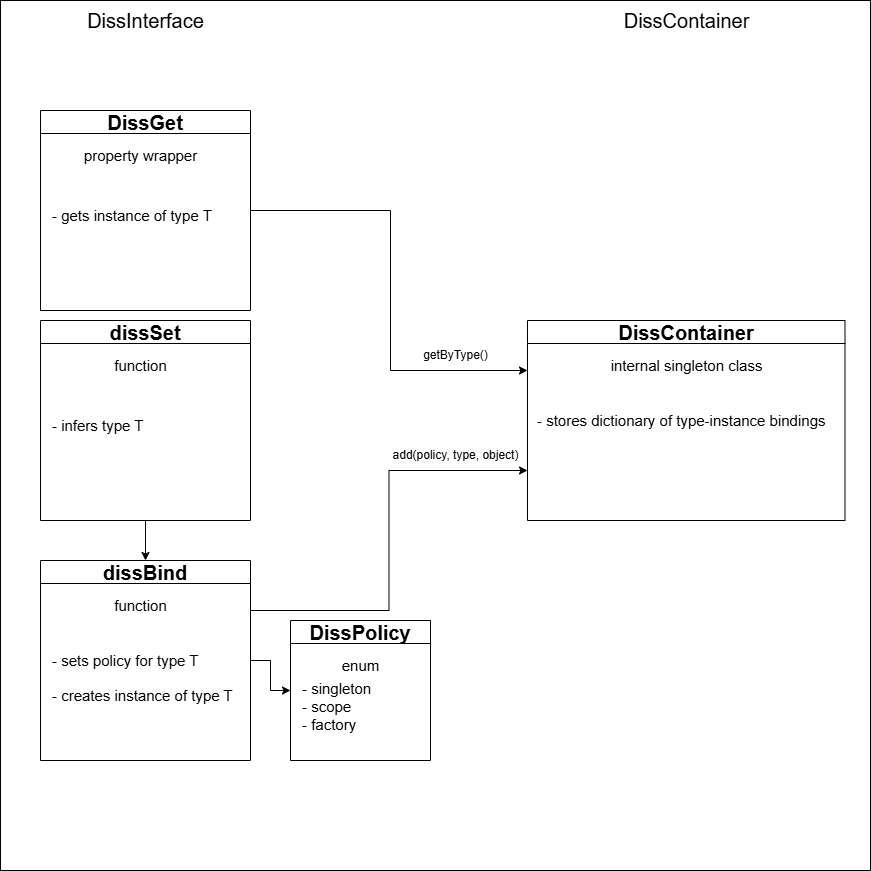

The diagram above was exported from draw.io. Its source (the exported page's mxGraphModel, read from the mxfile embedded in the PNG):
<mxGraphModel dx="1418" dy="786" grid="1" gridSize="10" guides="1" tooltips="1" connect="1" arrows="1" fold="1" page="1" pageScale="1" pageWidth="827" pageHeight="1169" math="0" shadow="0">
  <root>
    <mxCell id="0" />
    <mxCell id="1" parent="0" />
    <mxCell id="FiS7PN7u7j1Y0wfrEm6h-1" value="" style="whiteSpace=wrap;html=1;aspect=fixed;" parent="1" vertex="1">
      <mxGeometry x="40" y="40" width="870" height="870" as="geometry" />
    </mxCell>
    <mxCell id="FiS7PN7u7j1Y0wfrEm6h-2" style="edgeStyle=orthogonalEdgeStyle;rounded=0;orthogonalLoop=1;jettySize=auto;html=1;exitX=1;exitY=0.5;exitDx=0;exitDy=0;entryX=0;entryY=0.25;entryDx=0;entryDy=0;" parent="1" source="FiS7PN7u7j1Y0wfrEm6h-3" target="FiS7PN7u7j1Y0wfrEm6h-6" edge="1">
      <mxGeometry relative="1" as="geometry">
        <Array as="points">
          <mxPoint x="430" y="250" />
          <mxPoint x="430" y="410" />
        </Array>
      </mxGeometry>
    </mxCell>
    <mxCell id="FiS7PN7u7j1Y0wfrEm6h-3" value="&lt;font style=&quot;font-size: 20px;&quot;&gt;DissGet&lt;/font&gt;" style="swimlane;whiteSpace=wrap;html=1;" parent="1" vertex="1">
      <mxGeometry x="80" y="150" width="210" height="200" as="geometry" />
    </mxCell>
    <mxCell id="FiS7PN7u7j1Y0wfrEm6h-4" value="&lt;div style=&quot;&quot;&gt;&lt;span style=&quot;font-size: 15px; background-color: transparent; color: light-dark(rgb(0, 0, 0), rgb(255, 255, 255));&quot;&gt;property wrapper&lt;/span&gt;&lt;/div&gt;" style="text;html=1;align=center;verticalAlign=middle;resizable=0;points=[];autosize=1;strokeColor=none;fillColor=none;" parent="FiS7PN7u7j1Y0wfrEm6h-3" vertex="1">
      <mxGeometry x="30" y="30" width="140" height="30" as="geometry" />
    </mxCell>
    <mxCell id="FiS7PN7u7j1Y0wfrEm6h-5" value="&lt;div style=&quot;text-align: center;&quot;&gt;&lt;span style=&quot;font-size: 15px;&quot;&gt;- gets instance of type T&lt;/span&gt;&lt;/div&gt;" style="text;html=1;align=left;verticalAlign=middle;resizable=0;points=[];autosize=1;strokeColor=none;fillColor=none;" parent="FiS7PN7u7j1Y0wfrEm6h-3" vertex="1">
      <mxGeometry x="10" y="90" width="180" height="30" as="geometry" />
    </mxCell>
    <mxCell id="FiS7PN7u7j1Y0wfrEm6h-6" value="&lt;font style=&quot;font-size: 20px;&quot;&gt;DissContainer&lt;/font&gt;" style="swimlane;whiteSpace=wrap;html=1;" parent="1" vertex="1">
      <mxGeometry x="567" y="360" width="317.5" height="200" as="geometry" />
    </mxCell>
    <mxCell id="FiS7PN7u7j1Y0wfrEm6h-7" value="&lt;div style=&quot;&quot;&gt;&lt;span style=&quot;font-size: 15px;&quot;&gt;internal singleton class&lt;/span&gt;&lt;/div&gt;" style="text;html=1;align=center;verticalAlign=middle;resizable=0;points=[];autosize=1;strokeColor=none;fillColor=none;" parent="FiS7PN7u7j1Y0wfrEm6h-6" vertex="1">
      <mxGeometry x="68.75" y="30" width="180" height="30" as="geometry" />
    </mxCell>
    <mxCell id="FiS7PN7u7j1Y0wfrEm6h-8" value="&lt;div style=&quot;text-align: center;&quot;&gt;&lt;span style=&quot;font-size: 15px;&quot;&gt;- stores dictionary of type-instance bindings&lt;/span&gt;&lt;/div&gt;" style="text;html=1;align=left;verticalAlign=middle;resizable=0;points=[];autosize=1;strokeColor=none;fillColor=none;" parent="FiS7PN7u7j1Y0wfrEm6h-6" vertex="1">
      <mxGeometry x="7.5" y="85" width="310" height="30" as="geometry" />
    </mxCell>
    <mxCell id="FiS7PN7u7j1Y0wfrEm6h-9" value="getByType()" style="text;html=1;align=center;verticalAlign=middle;resizable=0;points=[];autosize=1;strokeColor=none;fillColor=none;" parent="1" vertex="1">
      <mxGeometry x="450" y="380" width="90" height="30" as="geometry" />
    </mxCell>
    <mxCell id="FiS7PN7u7j1Y0wfrEm6h-10" style="edgeStyle=orthogonalEdgeStyle;rounded=0;orthogonalLoop=1;jettySize=auto;html=1;exitX=0.5;exitY=1;exitDx=0;exitDy=0;entryX=0.5;entryY=0;entryDx=0;entryDy=0;" parent="1" source="FiS7PN7u7j1Y0wfrEm6h-11" target="FiS7PN7u7j1Y0wfrEm6h-16" edge="1">
      <mxGeometry relative="1" as="geometry" />
    </mxCell>
    <mxCell id="FiS7PN7u7j1Y0wfrEm6h-11" value="&lt;font style=&quot;font-size: 20px;&quot;&gt;dissSet&lt;/font&gt;" style="swimlane;whiteSpace=wrap;html=1;" parent="1" vertex="1">
      <mxGeometry x="80" y="360" width="210" height="200" as="geometry" />
    </mxCell>
    <mxCell id="FiS7PN7u7j1Y0wfrEm6h-12" value="&lt;div style=&quot;&quot;&gt;&lt;span style=&quot;font-size: 15px; background-color: transparent; color: light-dark(rgb(0, 0, 0), rgb(255, 255, 255));&quot;&gt;function&lt;/span&gt;&lt;/div&gt;" style="text;html=1;align=center;verticalAlign=middle;resizable=0;points=[];autosize=1;strokeColor=none;fillColor=none;" parent="FiS7PN7u7j1Y0wfrEm6h-11" vertex="1">
      <mxGeometry x="60" y="30" width="80" height="30" as="geometry" />
    </mxCell>
    <mxCell id="FiS7PN7u7j1Y0wfrEm6h-13" value="&lt;div style=&quot;text-align: center;&quot;&gt;&lt;span style=&quot;font-size: 15px;&quot;&gt;- infers type T&lt;br&gt;&lt;/span&gt;&lt;/div&gt;" style="text;html=1;align=left;verticalAlign=middle;resizable=0;points=[];autosize=1;strokeColor=none;fillColor=none;" parent="FiS7PN7u7j1Y0wfrEm6h-11" vertex="1">
      <mxGeometry x="10" y="90" width="110" height="30" as="geometry" />
    </mxCell>
    <mxCell id="FiS7PN7u7j1Y0wfrEm6h-14" style="edgeStyle=orthogonalEdgeStyle;rounded=0;orthogonalLoop=1;jettySize=auto;html=1;exitX=1;exitY=0.25;exitDx=0;exitDy=0;entryX=0;entryY=0.75;entryDx=0;entryDy=0;" parent="1" source="FiS7PN7u7j1Y0wfrEm6h-16" target="FiS7PN7u7j1Y0wfrEm6h-6" edge="1">
      <mxGeometry relative="1" as="geometry" />
    </mxCell>
    <mxCell id="FiS7PN7u7j1Y0wfrEm6h-15" style="edgeStyle=orthogonalEdgeStyle;rounded=0;orthogonalLoop=1;jettySize=auto;html=1;exitX=1;exitY=0.5;exitDx=0;exitDy=0;entryX=0;entryY=0.5;entryDx=0;entryDy=0;" parent="1" source="FiS7PN7u7j1Y0wfrEm6h-16" target="FiS7PN7u7j1Y0wfrEm6h-23" edge="1">
      <mxGeometry relative="1" as="geometry" />
    </mxCell>
    <mxCell id="FiS7PN7u7j1Y0wfrEm6h-16" value="&lt;font style=&quot;font-size: 20px;&quot;&gt;dissBind&lt;/font&gt;" style="swimlane;whiteSpace=wrap;html=1;" parent="1" vertex="1">
      <mxGeometry x="80" y="600" width="210" height="200" as="geometry" />
    </mxCell>
    <mxCell id="FiS7PN7u7j1Y0wfrEm6h-17" value="&lt;div style=&quot;&quot;&gt;&lt;span style=&quot;font-size: 15px; background-color: transparent; color: light-dark(rgb(0, 0, 0), rgb(255, 255, 255));&quot;&gt;function&lt;/span&gt;&lt;/div&gt;" style="text;html=1;align=center;verticalAlign=middle;resizable=0;points=[];autosize=1;strokeColor=none;fillColor=none;" parent="FiS7PN7u7j1Y0wfrEm6h-16" vertex="1">
      <mxGeometry x="60" y="30" width="80" height="30" as="geometry" />
    </mxCell>
    <mxCell id="FiS7PN7u7j1Y0wfrEm6h-18" value="&lt;div style=&quot;text-align: center;&quot;&gt;&lt;span style=&quot;font-size: 15px;&quot;&gt;- creates instance of type T&lt;br&gt;&lt;/span&gt;&lt;/div&gt;" style="text;html=1;align=left;verticalAlign=middle;resizable=0;points=[];autosize=1;strokeColor=none;fillColor=none;" parent="FiS7PN7u7j1Y0wfrEm6h-16" vertex="1">
      <mxGeometry x="10" y="120" width="200" height="30" as="geometry" />
    </mxCell>
    <mxCell id="FiS7PN7u7j1Y0wfrEm6h-19" value="&lt;div style=&quot;text-align: center;&quot;&gt;&lt;span style=&quot;font-size: 15px;&quot;&gt;- sets policy for type T&lt;br&gt;&lt;/span&gt;&lt;/div&gt;" style="text;html=1;align=left;verticalAlign=middle;resizable=0;points=[];autosize=1;strokeColor=none;fillColor=none;" parent="FiS7PN7u7j1Y0wfrEm6h-16" vertex="1">
      <mxGeometry x="10" y="85" width="170" height="30" as="geometry" />
    </mxCell>
    <mxCell id="FiS7PN7u7j1Y0wfrEm6h-20" value="add(policy, type, object)" style="text;html=1;align=center;verticalAlign=middle;resizable=0;points=[];autosize=1;strokeColor=none;fillColor=none;" parent="1" vertex="1">
      <mxGeometry x="420" y="480" width="150" height="30" as="geometry" />
    </mxCell>
    <mxCell id="FiS7PN7u7j1Y0wfrEm6h-21" value="DissContainer" style="text;html=1;align=center;verticalAlign=middle;resizable=0;points=[];autosize=1;strokeColor=none;fillColor=none;fontSize=20;" parent="1" vertex="1">
      <mxGeometry x="650.75" y="40" width="150" height="40" as="geometry" />
    </mxCell>
    <mxCell id="FiS7PN7u7j1Y0wfrEm6h-22" value="DissInterface" style="text;html=1;align=center;verticalAlign=middle;resizable=0;points=[];autosize=1;strokeColor=none;fillColor=none;fontSize=20;" parent="1" vertex="1">
      <mxGeometry x="115" y="40" width="140" height="40" as="geometry" />
    </mxCell>
    <mxCell id="FiS7PN7u7j1Y0wfrEm6h-23" value="&lt;span style=&quot;font-size: 20px;&quot;&gt;DissPolicy&lt;/span&gt;" style="swimlane;whiteSpace=wrap;html=1;startSize=23;" parent="1" vertex="1">
      <mxGeometry x="330" y="660" width="140" height="140" as="geometry" />
    </mxCell>
    <mxCell id="FiS7PN7u7j1Y0wfrEm6h-24" value="&lt;div style=&quot;&quot;&gt;&lt;span style=&quot;font-size: 15px; background-color: transparent; color: light-dark(rgb(0, 0, 0), rgb(255, 255, 255));&quot;&gt;enum&lt;/span&gt;&lt;/div&gt;" style="text;html=1;align=center;verticalAlign=middle;resizable=0;points=[];autosize=1;strokeColor=none;fillColor=none;" parent="FiS7PN7u7j1Y0wfrEm6h-23" vertex="1">
      <mxGeometry x="40" y="30" width="60" height="30" as="geometry" />
    </mxCell>
    <mxCell id="FiS7PN7u7j1Y0wfrEm6h-26" value="&lt;div style=&quot;&quot;&gt;&lt;span style=&quot;font-size: 15px;&quot;&gt;- singleton&lt;br&gt;- scope&lt;br&gt;- factory&lt;br&gt;&lt;br&gt;&lt;/span&gt;&lt;/div&gt;" style="text;html=1;align=left;verticalAlign=middle;resizable=0;points=[];autosize=1;strokeColor=none;fillColor=none;" parent="1" vertex="1">
      <mxGeometry x="340" y="710" width="90" height="90" as="geometry" />
    </mxCell>
  </root>
</mxGraphModel>